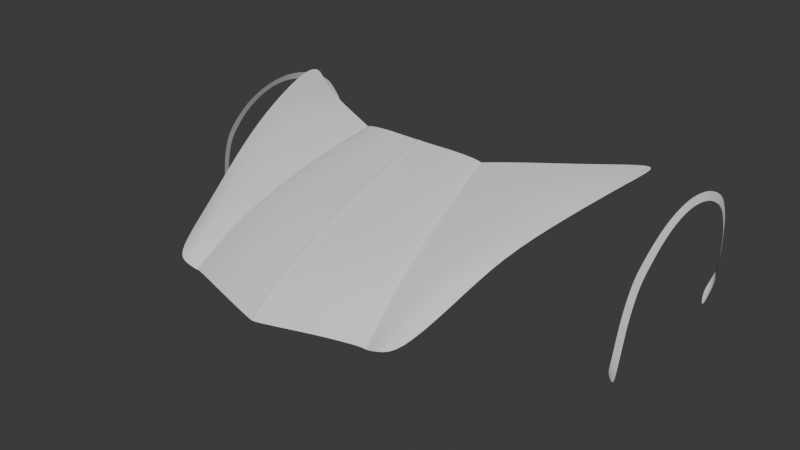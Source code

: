# Source: Lamborghini_Aventador.blend  (saved by Blender 4.0.36; exported with 4.5.12 LTS)
import bpy
from mathutils import Matrix  # noqa: F401  (used for matrix-valued properties, if any)

bpy.ops.wm.read_factory_settings(use_empty=True)
scene = bpy.context.scene
scene.name = 'Scene'

# ---- collections
col_blueprints = bpy.data.collections.new('Blueprints'); scene.collection.children.link(col_blueprints)
col_blueprints.hide_render = True
col_guide_mesh = bpy.data.collections.new('Guide Mesh'); scene.collection.children.link(col_guide_mesh)

# ---- world
world_world = bpy.data.worlds.new('World'); scene.world = world_world
world_world.use_nodes = True; world_world.node_tree.nodes.clear()
_N = world_world.node_tree.nodes; _L = world_world.node_tree.links
n0 = _N.new('ShaderNodeOutputWorld'); n0.name = 'World Output'; n0.location = (300, 300)
n1 = _N.new('ShaderNodeBackground'); n1.name = 'Background'; n1.location = (10, 300)
n1.inputs[0].default_value = (0.05088, 0.05088, 0.05088, 1.0)
_L.new(n1.outputs[0], n0.inputs[0])
n0.is_active_output = True
world_world.color = (0.05088, 0.05088, 0.05088)
world_world.use_sun_shadow = False
world_world.sun_shadow_jitter_overblur = 0.0

# ---- meshes
me_plane = bpy.data.meshes.new('Plane')
me_plane.from_pydata([(0.2082, -1.11, 0.4625), (0.0, -0.9968, 0.5051), (0.184, -0.9843, 0.4939), (0.05283, -0.9951, 0.5032), (0.2382, -1.274, 0.4057), (0.258, -1.39, 0.3494), (0.1537, -1.424, 0.3583), (0.06728, -1.449, 0.3554), (0.0, -1.467, 0.3486), (0.2804, -0.9525, 0.5095), (0.344, -0.9239, 0.5153), (0.3928, -0.9928, 0.5064), (0.3843, -1.079, 0.488), (0.3575, -1.249, 0.4226), (0.3387, -1.366, 0.3739), (0.3027, -1.507, 0.279), (0.275, -1.503, 0.2697), (0.0, -1.574, 0.2664), (0.06746, -1.558, 0.2687), (0.1621, -1.535, 0.2758), (0.1095, -0.9928, 0.5031), (0.0, -1.139, 0.472), (0.0, -1.3, 0.4164), (0.1422, -1.285, 0.4151), (0.06142, -1.294, 0.4151), (0.05815, -1.132, 0.4708), (0.1254, -1.124, 0.4708), (0.005179, -0.9967, 0.5037), (0.005995, -1.465, 0.3481), (0.006614, -1.572, 0.2655), (0.006021, -1.3, 0.4151), (0.005701, -1.138, 0.4708), (0.0105, -0.9965, 0.5037), (0.01341, -1.571, 0.2658), (0.01156, -1.138, 0.4708), (0.01216, -1.464, 0.3489), (0.01221, -1.299, 0.4151), (0.6324, -0.5981, 0.2216), (0.6349, -0.6056, 0.2667), (0.6384, -0.6159, 0.3114), (0.6406, -0.6329, 0.3527), (0.6428, -0.6569, 0.3959), (0.6435, -0.6933, 0.4234), (0.6435, -0.7361, 0.446), (0.6435, -0.787, 0.4585), (0.6435, -0.8325, 0.4614), (0.6435, -0.8779, 0.4553), (0.6435, -0.9227, 0.4409), (0.6435, -0.9654, 0.4182), (0.6428, -0.9981, 0.3914), (0.6406, -1.036, 0.355), (0.6384, -1.053, 0.3114), (0.6349, -1.063, 0.2674), (0.6324, -1.07, 0.2206), (0.6279, -1.072, 0.1697), (0.6198, -1.065, 0.1251), (0.6087, -1.052, 0.08531), (0.6087, -0.6163, 0.08384), (0.6198, -0.604, 0.1251), (0.6279, -0.5893, 0.1684), (0.6209, -0.5694, 0.1982), (0.6128, -0.5853, 0.1565), (0.6017, -0.5986, 0.1268), (0.6017, -1.069, 0.1268), (0.6128, -1.083, 0.1565), (0.6209, -1.091, 0.1994), (0.6254, -1.088, 0.2483), (0.628, -1.081, 0.2933), (0.6315, -1.07, 0.3356), (0.6336, -1.051, 0.3775), (0.6358, -1.011, 0.4125), (0.6365, -0.9753, 0.4382), (0.6365, -0.9292, 0.4601), (0.6365, -0.8809, 0.4739), (0.6365, -0.8318, 0.4798), (0.6365, -0.7828, 0.477), (0.6365, -0.7279, 0.4649), (0.6365, -0.6817, 0.4432), (0.6358, -0.6424, 0.4168), (0.6336, -0.6164, 0.3753), (0.6315, -0.5982, 0.3356), (0.628, -0.587, 0.2926), (0.6254, -0.5789, 0.2493), (0.5232, -0.7986, 0.5203), (0.4407, -0.8652, 0.5203), (0.5359, -0.828, 0.5203), (0.5192, -0.9041, 0.5117), (0.4693, -1.073, 0.4747), (0.4125, -1.23, 0.4215), (0.3436, -1.486, 0.2842), (0.1765, -0.9852, 0.4897), (0.2474, -1.393, 0.3452), (0.2636, -1.5, 0.2652), (0.1998, -1.111, 0.4584), (0.2285, -1.275, 0.4015), (0.2398, -1.395, 0.3509), (0.2215, -1.276, 0.4073), (0.171, -0.9858, 0.4955), (0.2553, -1.503, 0.2707), (0.1938, -1.112, 0.4642), (0.378, -1.358, 0.3482)], [], [(31, 21, 22, 30), (99, 26, 23, 96), (26, 25, 24, 23), (27, 1, 21, 31), (20, 3, 25, 26), (99, 97, 20, 26), (35, 7, 24, 36), (7, 6, 23, 24), (96, 23, 6, 95), (33, 18, 7, 35), (6, 7, 18, 19), (98, 95, 6, 19), (17, 29, 28, 8), (8, 28, 30, 22), (32, 27, 31, 34), (34, 31, 30, 36), (25, 34, 36, 24), (3, 32, 34, 25), (29, 33, 35, 28), (28, 35, 36, 30), (61, 60, 59, 58), (62, 61, 58, 57), (65, 64, 55, 54), (64, 63, 56, 55), (66, 65, 54, 53), (67, 66, 53, 52), (68, 67, 52, 51), (69, 68, 51, 50), (70, 69, 50, 49), (71, 70, 49, 48), (72, 71, 48, 47), (73, 72, 47, 46), (74, 73, 46, 45), (75, 74, 45, 44), (76, 75, 44, 43), (77, 76, 43, 42), (78, 77, 42, 41), (79, 78, 41, 40), (80, 79, 40, 39), (81, 80, 39, 38), (82, 81, 38, 37), (60, 82, 37, 59), (5, 14, 13, 4), (4, 13, 12, 0), (0, 12, 9, 2), (11, 10, 9, 12), (10, 11, 86, 84), (84, 86, 85, 83), (12, 87, 86, 11), (13, 88, 87, 12), (16, 5, 91, 92), (4, 94, 91, 5), (0, 2, 90, 93), (0, 93, 94, 4), (92, 91, 95, 98), (94, 96, 95, 91), (93, 90, 97, 99), (93, 99, 96, 94), (14, 5, 16, 15), (14, 100, 88, 13), (15, 89, 100, 14)])
me_plane.polygons.foreach_set('use_smooth', [True] * 61)
_uv = me_plane.uv_layers.new(name='UVMap')
_uv.uv.foreach_set('vector', [0.0, 0.0, 0.0, 0.0, 0.0, 0.0, 0.0, 0.0, 0.0, 0.0, 0.0, 0.0, 0.0, 0.0, 0.0, 0.0, 0.0, 0.0, 0.0, 0.0, 0.0, 0.0, 0.0, 0.0, 0.0, 0.0, 0.0, 0.0, 0.0, 0.0, 0.0, 0.0, 0.0, 0.0, 0.0, 0.0, 0.0, 0.0, 0.0, 0.0, 0.0, 0.0, 0.0, 0.0, 0.0, 0.0, 0.0, 0.0, 0.0, 0.0, 0.0, 0.0, 0.0, 0.0, 0.0, 0.0, 0.0, 0.0, 0.0, 0.0, 0.0, 0.0, 0.0, 0.0, 0.0, 0.0, 0.0, 0.0, 0.0, 0.0, 0.0, 0.0, 0.0, 0.0, 0.0, 0.0, 0.0, 0.0, 0.0, 0.0, 0.0, 0.0, 0.0, 0.0, 0.0, 0.0, 0.0, 0.0, 0.0, 0.0, 0.0, 0.0, 0.0, 0.0, 0.0, 0.0, 0.0, 0.0, 0.0, 0.0, 0.0, 0.0, 0.0, 0.0, 0.0, 0.0, 0.0, 0.0, 0.0, 0.0, 0.0, 0.0, 0.0, 0.0, 0.0, 0.0, 0.0, 0.0, 0.0, 0.0, 0.0, 0.0, 0.0, 0.0, 0.0, 0.0, 0.0, 0.0, 0.0, 0.0, 0.0, 0.0, 0.0, 0.0, 0.0, 0.0, 0.0, 0.0, 0.0, 0.0, 0.0, 0.0, 0.0, 0.0, 0.0, 0.0, 0.0, 0.0, 0.0, 0.0, 0.0, 0.0, 0.0, 0.0, 0.0, 0.0, 0.0, 0.0, 0.0, 0.0, 0.0, 0.0, 0.0, 0.0, 0.0, 0.0, 0.0, 0.0, 0.0, 0.0, 0.0, 0.0, 0.0, 0.0, 0.0, 0.0, 0.0, 0.0, 0.0, 0.0, 0.0, 0.0, 0.0, 0.0, 0.0, 0.0, 0.0, 0.0, 0.0, 0.0, 0.0, 0.0, 0.0, 0.0, 0.0, 0.0, 0.0, 0.0, 0.0, 0.0, 0.0, 0.0, 0.0, 0.0, 0.0, 0.0, 0.0, 0.0, 0.0, 0.0, 0.0, 0.0, 0.0, 0.0, 0.0, 0.0, 0.0, 0.0, 0.0, 0.0, 0.0, 0.0, 0.0, 0.0, 0.0, 0.0, 0.0, 0.0, 0.0, 0.0, 0.0, 0.0, 0.0, 0.0, 0.0, 0.0, 0.0, 0.0, 0.0, 0.0, 0.0, 0.0, 0.0, 0.0, 0.0, 0.0, 0.0, 0.0, 0.0, 0.0, 0.0, 0.0, 0.0, 0.0, 0.0, 0.0, 0.0, 0.0, 0.0, 0.0, 0.0, 0.0, 0.0, 0.0, 0.0, 0.0, 0.0, 0.0, 0.0, 0.0, 0.0, 0.0, 0.0, 0.0, 0.0, 0.0, 0.0, 0.0, 0.0, 0.0, 0.0, 0.0, 0.0, 0.0, 0.0, 0.0, 0.0, 0.0, 0.0, 0.0, 0.0, 0.0, 0.0, 0.0, 0.0, 0.0, 0.0, 0.0, 0.0, 0.0, 0.0, 0.0, 0.0, 0.0, 0.0, 0.0, 0.0, 0.0, 0.0, 0.0, 0.0, 0.0, 0.0, 0.0, 0.0, 0.0, 0.0, 0.0, 0.0, 0.0, 0.0, 0.0, 0.0, 0.0, 0.0, 0.0, 0.0, 0.0, 0.0, 0.0, 0.0, 0.0, 0.0, 0.0, 0.0, 0.0, 0.0, 0.0, 0.0, 0.0, 0.0, 0.0, 0.0, 0.0, 0.0, 0.0, 0.0, 0.0, 0.0, 0.0, 0.0, 0.0, 0.0, 0.0, 0.0, 0.0, 0.0, 0.0, 0.0, 0.0, 0.0, 0.0, 0.0, 0.0, 0.0, 0.0, 0.0, 0.0, 0.0, 0.0, 0.0, 0.0, 0.0, 0.0, 0.0, 0.0, 0.0, 0.0, 0.0, 0.0, 0.0, 0.0, 0.0, 0.0, 0.0, 0.0, 0.0, 0.0, 0.0, 0.0, 0.0, 0.0, 0.0, 0.0, 0.0, 0.0, 0.0, 0.0, 0.0, 0.0, 0.0, 0.0, 0.0, 0.0, 0.0, 0.0, 0.0, 0.0, 0.0, 0.0, 0.0, 0.0, 0.0, 0.0, 0.0, 0.0, 0.0, 0.0, 0.0, 0.0, 0.0, 0.0, 0.0, 0.0, 0.0, 0.0, 0.0, 0.0, 0.0, 0.0, 0.0, 0.0, 0.0, 0.0, 0.0, 0.0, 0.0, 0.0, 0.0, 0.0, 0.0, 0.0, 0.0, 0.0, 0.0, 0.0, 0.0, 0.0, 0.0, 0.0, 0.0, 0.0, 0.0, 0.0, 0.0, 0.0, 0.0, 0.0, 0.0, 0.0, 0.0, 0.0, 0.0, 0.0, 0.0, 0.0, 0.0, 0.0, 0.0, 0.0, 0.0, 0.0, 0.0, 0.0, 0.0, 0.0, 0.0, 0.0, 0.0, 0.0, 0.0, 0.0, 0.0, 0.0, 0.0, 0.0, 0.0, 0.0])
me_plane.update()

# ---- objects
ob_front_view = bpy.data.objects.new('Front View', None)
ob_side_view = bpy.data.objects.new('Side View', None)
ob_top_view = bpy.data.objects.new('Top View', None)
ob_back_view = bpy.data.objects.new('Back View', None)
ob_guide___body = bpy.data.objects.new('Guide - Body', me_plane)

# ---- transforms, parenting, visibility, modifiers, constraints
ob_front_view.location = (-1.543, -5.287, -0.4969)
ob_front_view.rotation_euler = (1.571, -0.0, -0.0)
ob_front_view.empty_display_type = 'IMAGE'
ob_front_view.empty_display_size = 5.0
ob_front_view.empty_image_depth = 'BACK'
ob_front_view.show_empty_image_perspective = False
ob_front_view.use_empty_image_alpha = True
ob_front_view.empty_image_side = 'FRONT'
ob_front_view.color = (1.0, 1.0, 1.0, 0.15)
ob_front_view.hide_render = True
ob_side_view.location = (-2.249, 0.8492, -0.4969)
ob_side_view.rotation_euler = (1.571, -0.0, 1.571)
ob_side_view.empty_display_type = 'IMAGE'
ob_side_view.empty_display_size = 5.0
ob_side_view.empty_image_depth = 'BACK'
ob_side_view.show_empty_image_perspective = False
ob_side_view.use_empty_image_alpha = True
ob_side_view.empty_image_side = 'FRONT'
ob_side_view.color = (1.0, 1.0, 1.0, 0.15)
ob_side_view.hide_render = True
ob_top_view.location = (-0.6184, 0.8392, -4.697)
ob_top_view.rotation_euler = (6.283, 4.371e-08, 1.571)
ob_top_view.empty_display_type = 'IMAGE'
ob_top_view.empty_display_size = 5.0
ob_top_view.empty_image_depth = 'BACK'
ob_top_view.show_empty_image_perspective = False
ob_top_view.use_empty_image_alpha = True
ob_top_view.empty_image_side = 'FRONT'
ob_top_view.color = (1.0, 1.0, 1.0, 0.15)
ob_top_view.hide_render = True
ob_back_view.location = (1.537, 6.018, 1.067)
ob_back_view.rotation_euler = (1.571, -0.0, 3.142)
ob_back_view.empty_display_type = 'IMAGE'
ob_back_view.empty_display_size = 5.0
ob_back_view.empty_image_depth = 'BACK'
ob_back_view.show_empty_image_perspective = False
ob_back_view.use_empty_image_alpha = True
ob_back_view.empty_image_side = 'FRONT'
ob_back_view.color = (1.0, 1.0, 1.0, 0.15)
ob_back_view.hide_render = True
ob_guide___body.location = (0.0, 0.0, 0.0)
_m = ob_guide___body.modifiers.new('Mirror', 'MIRROR')
_m.use_clip = True
_m = ob_guide___body.modifiers.new('Subdivision', 'SUBSURF')
_m.levels = 2

# ---- collection membership
col_blueprints.objects.link(ob_front_view)
col_blueprints.objects.link(ob_side_view)
col_blueprints.objects.link(ob_top_view)
col_blueprints.objects.link(ob_back_view)
col_guide_mesh.objects.link(ob_guide___body)

# ---- scene / render settings (as saved in the file)
scene.frame_start = 1; scene.frame_end = 250; scene.frame_set(146)
scene.render.engine = 'CYCLES'
scene.cycles.sampling_pattern = 'TABULATED_SOBOL'
bpy.context.view_layer.update()

# ---- added for rendering (the .blend has no active camera and no usable light): camera, sun
cam_auto = bpy.data.cameras.new('AutoCamera')
cam_auto.lens = 50.0
cam_auto.sensor_width = 36.0
cam_auto.clip_end = 1000.0
ob_auto_camera = bpy.data.objects.new('AutoCamera', cam_auto)
scene.collection.objects.link(ob_auto_camera)
ob_auto_camera.location = (1.56349, -2.94772, 1.55284)
ob_auto_camera.rotation_euler = (1.09748, -7.21219e-08, 0.694738)
scene.camera = ob_auto_camera
light_auto_sun = bpy.data.lights.new('AutoSun', 'SUN')
light_auto_sun.energy = 3.0
light_auto_sun.angle = 0.0523599
ob_auto_sun = bpy.data.objects.new('AutoSun', light_auto_sun)
scene.collection.objects.link(ob_auto_sun)
ob_auto_sun.rotation_euler = (0.872665, 0.174533, 0.523599)
bpy.context.view_layer.update()
